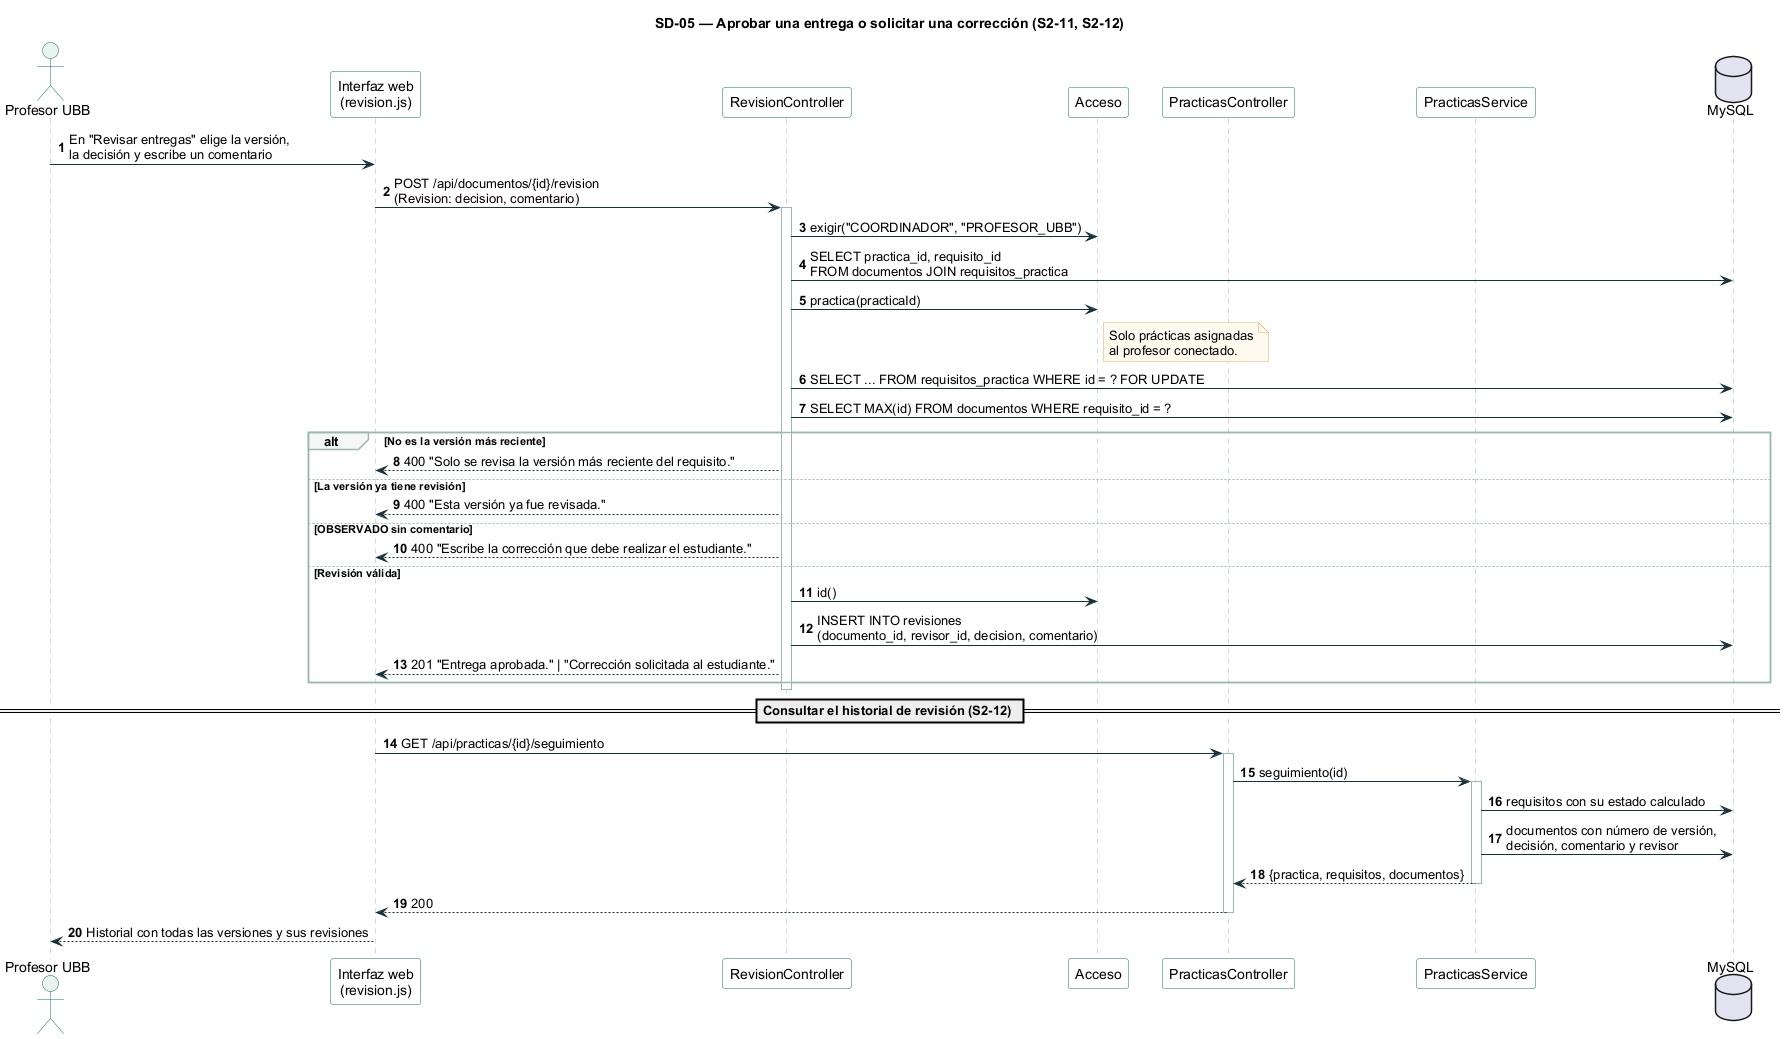

The diagram above was rendered by PlantUML. Its source (embedded in the PNG):
@startuml 05-revisar-entrega
!include estilo.iuml
title SD-05 — Aprobar una entrega o solicitar una corrección (S2-11, S2-12)

actor "Profesor UBB" as PR
participant "Interfaz web\n(revision.js)" as UI
participant "RevisionController" as RV
participant "Acceso" as AC
participant "PracticasController" as PC
participant "PracticasService" as PS
database "MySQL" as DB

PR -> UI : En "Revisar entregas" elige la versión,\nla decisión y escribe un comentario
UI -> RV : POST /api/documentos/{id}/revision\n(Revision: decision, comentario)
activate RV
RV -> AC : exigir("COORDINADOR", "PROFESOR_UBB")
RV -> DB : SELECT practica_id, requisito_id\nFROM documentos JOIN requisitos_practica
RV -> AC : practica(practicaId)
note right of AC : Solo prácticas asignadas\nal profesor conectado.
RV -> DB : SELECT ... FROM requisitos_practica WHERE id = ? FOR UPDATE
RV -> DB : SELECT MAX(id) FROM documentos WHERE requisito_id = ?

alt No es la versión más reciente
  RV --> UI : 400 "Solo se revisa la versión más reciente del requisito."
else La versión ya tiene revisión
  RV --> UI : 400 "Esta versión ya fue revisada."
else OBSERVADO sin comentario
  RV --> UI : 400 "Escribe la corrección que debe realizar el estudiante."
else Revisión válida
  RV -> AC : id()
  RV -> DB : INSERT INTO revisiones\n(documento_id, revisor_id, decision, comentario)
  RV --> UI : 201 "Entrega aprobada." | "Corrección solicitada al estudiante."
end
deactivate RV

== Consultar el historial de revisión (S2-12) ==
UI -> PC : GET /api/practicas/{id}/seguimiento
activate PC
PC -> PS : seguimiento(id)
activate PS
PS -> DB : requisitos con su estado calculado
PS -> DB : documentos con número de versión,\ndecisión, comentario y revisor
PS --> PC : {practica, requisitos, documentos}
deactivate PS
PC --> UI : 200
deactivate PC
UI --> PR : Historial con todas las versiones y sus revisiones
@enduml